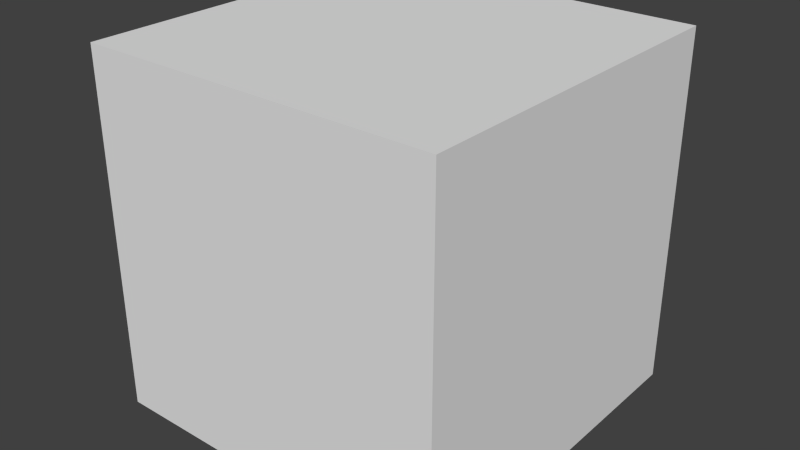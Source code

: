 # Source: island.blend  (saved by Blender 2.74.0; exported with 4.5.12 LTS)
import bpy
from mathutils import Matrix  # noqa: F401  (used for matrix-valued properties, if any)

bpy.ops.wm.read_factory_settings(use_empty=True)
scene = bpy.context.scene
scene.name = 'Scene'

# ---- collections
col_collection_1 = bpy.data.collections.new('Collection 1'); scene.collection.children.link(col_collection_1)

# ---- materials (node trees are filled in below, after node groups)
mat_material = bpy.data.materials.new('Material')
mat_material.alpha_threshold = 0.0
mat_material.use_transparent_shadow = False
mat_material.roughness = 0.5
mat_material.line_color = (0.0, 0.0, 0.0, 1.0)

# ---- material node trees

# ---- world
world_world = bpy.data.worlds.new('World'); scene.world = world_world
world_world.color = (0.05088, 0.05088, 0.05088)
world_world.use_sun_shadow = False
world_world.sun_shadow_jitter_overblur = 0.0
world_world.cycles.sampling_method = 'MANUAL'
world_world.cycles.sample_map_resolution = 256

# ---- meshes
me_cube = bpy.data.meshes.new('Cube')
me_cube.from_pydata([(1.0, 1.0, -1.0), (1.0, -1.0, -1.0), (-1.0, -1.0, -1.0), (-1.0, 1.0, -1.0), (1.0, 1.0, 1.0), (1.0, -1.0, 1.0), (-1.0, -1.0, 1.0), (-1.0, 1.0, 1.0)], [], [(0, 1, 2, 3), (4, 7, 6, 5), (0, 4, 5, 1), (1, 5, 6, 2), (2, 6, 7, 3), (4, 0, 3, 7)])
me_cube.materials.append(mat_material)
me_cube.use_remesh_preserve_volume = False
me_cube.use_remesh_preserve_attributes = False
me_cube.use_mirror_vertex_groups = False
me_cube.update()

# ---- objects
ob_cube = bpy.data.objects.new('Cube', me_cube)

# ---- transforms, parenting, visibility, modifiers, constraints
ob_cube.location = (0.0, 0.0, 0.0)
ob_cube.lock_rotations_4d = False
ob_cube.empty_display_type = 'ARROWS'
ob_cube.lineart.crease_threshold = 0.0

# ---- collection membership
col_collection_1.objects.link(ob_cube)

# ---- scene / render settings (as saved in the file)
scene.frame_start = 1; scene.frame_end = 250; scene.frame_set(1)
scene.render.engine = 'BLENDER_EEVEE_NEXT'
scene.render.resolution_percentage = 50
scene.render.dither_intensity = 0.0
scene.cycles.use_denoising = False
scene.cycles.samples = 10
scene.cycles.sampling_pattern = 'TABULATED_SOBOL'
scene.cycles.light_sampling_threshold = 0.0
scene.cycles.use_adaptive_sampling = False
scene.cycles.use_light_tree = False
scene.cycles.blur_glossy = 0.0
scene.cycles.pixel_filter_type = 'GAUSSIAN'
scene.cycles.sample_clamp_indirect = 0.0
scene.view_settings.view_transform = 'Standard'
bpy.context.view_layer.update()

# ---- added for rendering (the .blend has no active camera and no usable light): camera, sun
cam_auto = bpy.data.cameras.new('AutoCamera')
cam_auto.lens = 50.0
cam_auto.sensor_width = 36.0
cam_auto.clip_end = 1000.0
ob_auto_camera = bpy.data.objects.new('AutoCamera', cam_auto)
scene.collection.objects.link(ob_auto_camera)
ob_auto_camera.location = (3.20507, -3.84609, 2.56406)
ob_auto_camera.rotation_euler = (1.09748, -7.21219e-08, 0.694738)
scene.camera = ob_auto_camera
light_auto_sun = bpy.data.lights.new('AutoSun', 'SUN')
light_auto_sun.energy = 3.0
light_auto_sun.angle = 0.0523599
ob_auto_sun = bpy.data.objects.new('AutoSun', light_auto_sun)
scene.collection.objects.link(ob_auto_sun)
ob_auto_sun.rotation_euler = (0.872665, 0.174533, 0.523599)
bpy.context.view_layer.update()
